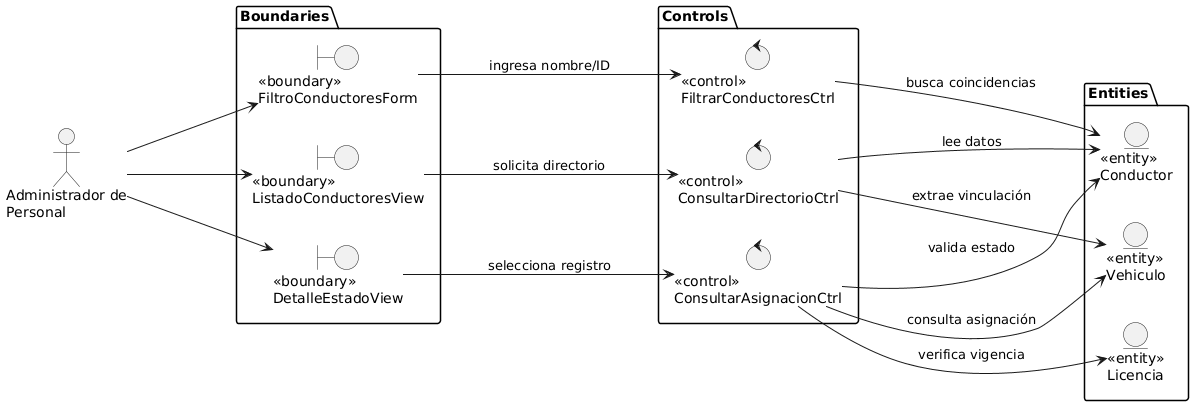

The diagram above was rendered by PlantUML. Its source (embedded in the PNG):
@startuml
left to right direction

' 1. ACTOR
actor "Administrador de\nPersonal" as actorAdmin

' 2. LÍMITES / BOUNDARIES con estereotipos explícitos
package "Boundaries" {
    boundary "<<boundary>>\nListadoConductoresView" as bndListado
    boundary "<<boundary>>\nFiltroConductoresForm" as bndFiltro
    boundary "<<boundary>>\nDetalleEstadoView" as bndEstado
}

' 3. CONTROLES / CONTROLS con estereotipos explícitos
package "Controls" {
    control "<<control>>\nConsultarDirectorioCtrl" as ctrlConsulta
    control "<<control>>\nFiltrarConductoresCtrl" as ctrlFiltro
    control "<<control>>\nConsultarAsignacionCtrl" as ctrlAsignacion
}

' 4. ENTIDADES / ENTITIES con estereotipos explícitos
package "Entities" {
    entity "<<entity>>\nConductor" as entConductor
    entity "<<entity>>\nVehiculo" as entVehiculo
    entity "<<entity>>\nLicencia" as entLicencia
}

' --- RELACIONES ---

' Del Actor a los Límites
actorAdmin ---> bndListado
actorAdmin ---> bndFiltro
actorAdmin ---> bndEstado

' De los Límites a los Controles
bndListado ---> ctrlConsulta : "solicita directorio"
bndFiltro ---> ctrlFiltro : "ingresa nombre/ID"
bndEstado ---> ctrlAsignacion : "selecciona registro"

' De los Controles a las Entidades (Cruces de lógica)
ctrlConsulta ---> entConductor : "lee datos"
ctrlConsulta ---> entVehiculo : "extrae vinculación"

ctrlFiltro ---> entConductor : "busca coincidencias"

ctrlAsignacion ---> entConductor : "valida estado"
ctrlAsignacion ---> entLicencia : "verifica vigencia"
ctrlAsignacion ---> entVehiculo : "consulta asignación"
@enduml